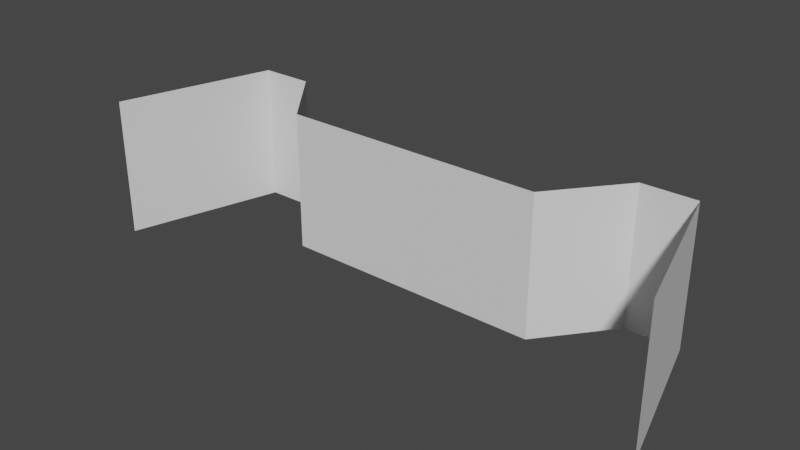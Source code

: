# Source: ROAD.blend  (saved by Blender 3.6.13; exported with 4.5.12 LTS)
import bpy
from mathutils import Matrix  # noqa: F401  (used for matrix-valued properties, if any)

bpy.ops.wm.read_factory_settings(use_empty=True)
scene = bpy.context.scene
scene.name = 'Scene'

# ---- collections
col_collection = bpy.data.collections.new('Collection'); scene.collection.children.link(col_collection)

# ---- materials (node trees are filled in below, after node groups)
mat_material = bpy.data.materials.new('Material')
mat_material.alpha_threshold = 0.0
mat_material.use_transparent_shadow = False
mat_material.roughness = 0.5
mat_material.line_color = (0.0, 0.0, 0.0, 1.0)

# ---- material node trees
mat_material.use_nodes = True; mat_material.node_tree.nodes.clear()
_N = mat_material.node_tree.nodes; _L = mat_material.node_tree.links
n0 = _N.new('ShaderNodeOutputMaterial'); n0.name = 'Material Output'; n0.location = (300, 300)
n1 = _N.new('ShaderNodeBsdfPrincipled'); n1.name = 'Principled BSDF'; n1.location = (10, 300)
n1.distribution = 'GGX'
n1.subsurface_method = 'RANDOM_WALK_SKIN'
n1.inputs[3].default_value = 1.45
n1.inputs[27].default_value = (0.0, 0.0, 0.0, 1.0)
n1.inputs[28].default_value = 1.0
_L.new(n1.outputs[0], n0.inputs[0])
n0.is_active_output = True

# ---- world
world_world = bpy.data.worlds.new('World'); scene.world = world_world
world_world.use_nodes = True; world_world.node_tree.nodes.clear()
_N = world_world.node_tree.nodes; _L = world_world.node_tree.links
n0 = _N.new('ShaderNodeOutputWorld'); n0.name = 'World Output'; n0.location = (300, 300)
n1 = _N.new('ShaderNodeBackground'); n1.name = 'Background'; n1.location = (10, 300)
n1.inputs[0].default_value = (0.05088, 0.05088, 0.05088, 1.0)
_L.new(n1.outputs[0], n0.inputs[0])
n0.is_active_output = True
world_world.color = (0.05088, 0.05088, 0.05088)
world_world.use_sun_shadow = False
world_world.sun_shadow_jitter_overblur = 0.0

# ---- meshes
me_cube = bpy.data.meshes.new('Cube')
me_cube.from_pydata([(-1.9, 6.25e-07, -1.0), (-2.7, 1.0, -1.0), (1.9, -4.74e-07, -1.0), (2.7, 1.0, -1.0), (-1.9, 4.74e-07, 1.0), (-2.7, 1.0, 1.0), (1.9, -6.25e-07, 1.0), (2.7, 1.0, 1.0), (-3.467, 1.0, -1.0), (3.467, 1.0, -1.0), (-3.467, 1.0, 1.0), (3.467, 1.0, 1.0), (-4.1, -1.237, -1.0), (4.1, -1.237, -1.0), (-4.1, -1.237, 1.0), (4.1, -1.237, 1.0)], [], [(0, 4, 6, 2), (3, 2, 6, 7), (5, 4, 0, 1), (3, 7, 11, 9), (5, 1, 8, 10), (9, 11, 15, 13), (10, 8, 12, 14)])
_uv = me_cube.uv_layers.new(name='UVMap')
_uv.uv.foreach_set('vector', [0.625, 0.5, 0.875, 0.5, 0.875, 0.75, 0.625, 0.75, 0.375, 0.75, 0.625, 0.75, 0.625, 1.0, 0.375, 1.0, 0.375, 0.25, 0.625, 0.25, 0.625, 0.5, 0.375, 0.5, 0.375, 0.75, 0.375, 1.0, 0.375, 1.0, 0.375, 0.75, 0.375, 0.25, 0.375, 0.5, 0.375, 0.5, 0.375, 0.25, 0.375, 0.75, 0.375, 1.0, 0.375, 1.0, 0.375, 0.75, 0.375, 0.25, 0.375, 0.5, 0.375, 0.5, 0.375, 0.25])
me_cube.materials.append(mat_material)
me_cube.use_mirror_vertex_groups = False
me_cube.update()

# ---- objects
ob_roadmesh = bpy.data.objects.new('roadmesh', me_cube)

# ---- transforms, parenting, visibility, modifiers, constraints
ob_roadmesh.location = (0.0, 0.0, 0.0)
ob_roadmesh.lock_rotations_4d = False
ob_roadmesh.empty_display_type = 'ARROWS'
ob_roadmesh.lineart.crease_threshold = 0.0

# ---- collection membership
col_collection.objects.link(ob_roadmesh)

# ---- scene / render settings (as saved in the file)
scene.frame_start = 1; scene.frame_end = 250; scene.frame_set(1)
scene.render.engine = 'BLENDER_EEVEE_NEXT'
scene.cycles.sampling_pattern = 'TABULATED_SOBOL'
scene.view_settings.view_transform = 'Filmic'
bpy.context.view_layer.update()

# ---- added for rendering (the .blend has no active camera and no usable light): camera, sun
cam_auto = bpy.data.cameras.new('AutoCamera')
cam_auto.lens = 50.0
cam_auto.sensor_width = 36.0
cam_auto.clip_end = 1000.0
ob_auto_camera = bpy.data.objects.new('AutoCamera', cam_auto)
scene.collection.objects.link(ob_auto_camera)
ob_auto_camera.location = (8.07803, -9.81204, 6.46242)
ob_auto_camera.rotation_euler = (1.09748, -7.21219e-08, 0.694738)
scene.camera = ob_auto_camera
light_auto_sun = bpy.data.lights.new('AutoSun', 'SUN')
light_auto_sun.energy = 3.0
light_auto_sun.angle = 0.0523599
ob_auto_sun = bpy.data.objects.new('AutoSun', light_auto_sun)
scene.collection.objects.link(ob_auto_sun)
ob_auto_sun.rotation_euler = (0.872665, 0.174533, 0.523599)
bpy.context.view_layer.update()
